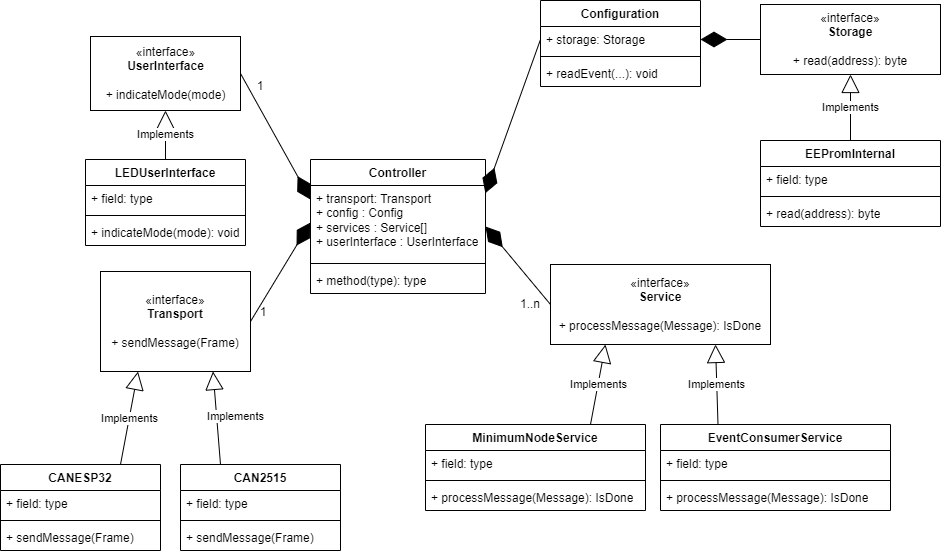

The diagram above was exported from draw.io. Its source (the exported page's mxGraphModel, read from the mxfile embedded in the PNG):
<mxGraphModel dx="1115" dy="735" grid="1" gridSize="10" guides="1" tooltips="1" connect="1" arrows="1" fold="1" page="1" pageScale="1" pageWidth="850" pageHeight="1100" math="0" shadow="0">
  <root>
    <mxCell id="0" />
    <mxCell id="1" parent="0" />
    <mxCell id="PldmNTXpg_jwSmRy-WnT-1" value="Controller" style="swimlane;fontStyle=1;align=center;verticalAlign=top;childLayout=stackLayout;horizontal=1;startSize=26;horizontalStack=0;resizeParent=1;resizeParentMax=0;resizeLast=0;collapsible=1;marginBottom=0;whiteSpace=wrap;html=1;" parent="1" vertex="1">
      <mxGeometry x="310" y="299" width="175" height="134" as="geometry" />
    </mxCell>
    <mxCell id="PldmNTXpg_jwSmRy-WnT-2" value="+ transport: Transport&lt;br&gt;+ config : Config&lt;br&gt;+ services : Service[]&lt;br&gt;+ userInterface : UserInterface" style="text;strokeColor=none;fillColor=none;align=left;verticalAlign=top;spacingLeft=4;spacingRight=4;overflow=hidden;rotatable=0;points=[[0,0.5],[1,0.5]];portConstraint=eastwest;whiteSpace=wrap;html=1;" parent="PldmNTXpg_jwSmRy-WnT-1" vertex="1">
      <mxGeometry y="26" width="175" height="74" as="geometry" />
    </mxCell>
    <mxCell id="PldmNTXpg_jwSmRy-WnT-3" value="" style="line;strokeWidth=1;fillColor=none;align=left;verticalAlign=middle;spacingTop=-1;spacingLeft=3;spacingRight=3;rotatable=0;labelPosition=right;points=[];portConstraint=eastwest;strokeColor=inherit;" parent="PldmNTXpg_jwSmRy-WnT-1" vertex="1">
      <mxGeometry y="100" width="175" height="8" as="geometry" />
    </mxCell>
    <mxCell id="PldmNTXpg_jwSmRy-WnT-4" value="+ method(type): type" style="text;strokeColor=none;fillColor=none;align=left;verticalAlign=top;spacingLeft=4;spacingRight=4;overflow=hidden;rotatable=0;points=[[0,0.5],[1,0.5]];portConstraint=eastwest;whiteSpace=wrap;html=1;" parent="PldmNTXpg_jwSmRy-WnT-1" vertex="1">
      <mxGeometry y="108" width="175" height="26" as="geometry" />
    </mxCell>
    <mxCell id="PldmNTXpg_jwSmRy-WnT-5" value="«interface»&lt;br&gt;&lt;b&gt;Transport&lt;br&gt;&lt;br&gt;&lt;/b&gt;+ sendMessage(Frame)&lt;b&gt;&lt;br&gt;&lt;/b&gt;" style="html=1;whiteSpace=wrap;" parent="1" vertex="1">
      <mxGeometry x="100" y="411" width="150" height="100" as="geometry" />
    </mxCell>
    <mxCell id="PldmNTXpg_jwSmRy-WnT-14" style="edgeStyle=orthogonalEdgeStyle;rounded=0;orthogonalLoop=1;jettySize=auto;html=1;exitX=0.75;exitY=0;exitDx=0;exitDy=0;" parent="1" source="PldmNTXpg_jwSmRy-WnT-6" edge="1">
      <mxGeometry relative="1" as="geometry">
        <mxPoint x="310" y="614" as="targetPoint" />
      </mxGeometry>
    </mxCell>
    <mxCell id="PldmNTXpg_jwSmRy-WnT-6" value="CAN2515" style="swimlane;fontStyle=1;align=center;verticalAlign=top;childLayout=stackLayout;horizontal=1;startSize=26;horizontalStack=0;resizeParent=1;resizeParentMax=0;resizeLast=0;collapsible=1;marginBottom=0;whiteSpace=wrap;html=1;" parent="1" vertex="1">
      <mxGeometry x="180" y="604" width="160" height="86" as="geometry" />
    </mxCell>
    <mxCell id="PldmNTXpg_jwSmRy-WnT-7" value="+ field: type" style="text;strokeColor=none;fillColor=none;align=left;verticalAlign=top;spacingLeft=4;spacingRight=4;overflow=hidden;rotatable=0;points=[[0,0.5],[1,0.5]];portConstraint=eastwest;whiteSpace=wrap;html=1;" parent="PldmNTXpg_jwSmRy-WnT-6" vertex="1">
      <mxGeometry y="26" width="160" height="26" as="geometry" />
    </mxCell>
    <mxCell id="PldmNTXpg_jwSmRy-WnT-8" value="" style="line;strokeWidth=1;fillColor=none;align=left;verticalAlign=middle;spacingTop=-1;spacingLeft=3;spacingRight=3;rotatable=0;labelPosition=right;points=[];portConstraint=eastwest;strokeColor=inherit;" parent="PldmNTXpg_jwSmRy-WnT-6" vertex="1">
      <mxGeometry y="52" width="160" height="8" as="geometry" />
    </mxCell>
    <mxCell id="PldmNTXpg_jwSmRy-WnT-9" value="+ sendMessage(Frame)" style="text;strokeColor=none;fillColor=none;align=left;verticalAlign=top;spacingLeft=4;spacingRight=4;overflow=hidden;rotatable=0;points=[[0,0.5],[1,0.5]];portConstraint=eastwest;whiteSpace=wrap;html=1;" parent="PldmNTXpg_jwSmRy-WnT-6" vertex="1">
      <mxGeometry y="60" width="160" height="26" as="geometry" />
    </mxCell>
    <mxCell id="PldmNTXpg_jwSmRy-WnT-10" value="CANESP32" style="swimlane;fontStyle=1;align=center;verticalAlign=top;childLayout=stackLayout;horizontal=1;startSize=26;horizontalStack=0;resizeParent=1;resizeParentMax=0;resizeLast=0;collapsible=1;marginBottom=0;whiteSpace=wrap;html=1;" parent="1" vertex="1">
      <mxGeometry y="604" width="160" height="86" as="geometry" />
    </mxCell>
    <mxCell id="PldmNTXpg_jwSmRy-WnT-11" value="+ field: type" style="text;strokeColor=none;fillColor=none;align=left;verticalAlign=top;spacingLeft=4;spacingRight=4;overflow=hidden;rotatable=0;points=[[0,0.5],[1,0.5]];portConstraint=eastwest;whiteSpace=wrap;html=1;" parent="PldmNTXpg_jwSmRy-WnT-10" vertex="1">
      <mxGeometry y="26" width="160" height="26" as="geometry" />
    </mxCell>
    <mxCell id="PldmNTXpg_jwSmRy-WnT-12" value="" style="line;strokeWidth=1;fillColor=none;align=left;verticalAlign=middle;spacingTop=-1;spacingLeft=3;spacingRight=3;rotatable=0;labelPosition=right;points=[];portConstraint=eastwest;strokeColor=inherit;" parent="PldmNTXpg_jwSmRy-WnT-10" vertex="1">
      <mxGeometry y="52" width="160" height="8" as="geometry" />
    </mxCell>
    <mxCell id="PldmNTXpg_jwSmRy-WnT-13" value="+ sendMessage(Frame)" style="text;strokeColor=none;fillColor=none;align=left;verticalAlign=top;spacingLeft=4;spacingRight=4;overflow=hidden;rotatable=0;points=[[0,0.5],[1,0.5]];portConstraint=eastwest;whiteSpace=wrap;html=1;" parent="PldmNTXpg_jwSmRy-WnT-10" vertex="1">
      <mxGeometry y="60" width="160" height="26" as="geometry" />
    </mxCell>
    <mxCell id="PldmNTXpg_jwSmRy-WnT-15" value="Implements" style="endArrow=block;endSize=16;endFill=0;html=1;rounded=0;entryX=0.75;entryY=1;entryDx=0;entryDy=0;exitX=0.25;exitY=0;exitDx=0;exitDy=0;" parent="1" source="PldmNTXpg_jwSmRy-WnT-6" target="PldmNTXpg_jwSmRy-WnT-5" edge="1">
      <mxGeometry x="0.0084" y="-19" width="160" relative="1" as="geometry">
        <mxPoint x="360" y="534" as="sourcePoint" />
        <mxPoint x="520" y="534" as="targetPoint" />
        <mxPoint as="offset" />
      </mxGeometry>
    </mxCell>
    <mxCell id="PldmNTXpg_jwSmRy-WnT-16" value="Implements" style="endArrow=block;endSize=16;endFill=0;html=1;rounded=0;exitX=0.75;exitY=0;exitDx=0;exitDy=0;entryX=0.25;entryY=1;entryDx=0;entryDy=0;" parent="1" source="PldmNTXpg_jwSmRy-WnT-10" target="PldmNTXpg_jwSmRy-WnT-5" edge="1">
      <mxGeometry width="160" relative="1" as="geometry">
        <mxPoint x="360" y="534" as="sourcePoint" />
        <mxPoint x="50" y="514" as="targetPoint" />
      </mxGeometry>
    </mxCell>
    <mxCell id="PldmNTXpg_jwSmRy-WnT-18" value="" style="endArrow=diamondThin;endFill=1;endSize=24;html=1;rounded=0;exitX=1;exitY=0.5;exitDx=0;exitDy=0;entryX=0;entryY=0.5;entryDx=0;entryDy=0;" parent="1" source="PldmNTXpg_jwSmRy-WnT-5" target="PldmNTXpg_jwSmRy-WnT-2" edge="1">
      <mxGeometry width="160" relative="1" as="geometry">
        <mxPoint x="360" y="534" as="sourcePoint" />
        <mxPoint x="330" y="476" as="targetPoint" />
      </mxGeometry>
    </mxCell>
    <mxCell id="PldmNTXpg_jwSmRy-WnT-19" value="«interface»&lt;br&gt;&lt;b&gt;Service&lt;br&gt;&lt;br&gt;&lt;/b&gt;+ processMessage(Message): IsDone&lt;b&gt;&lt;br&gt;&lt;/b&gt;" style="html=1;whiteSpace=wrap;" parent="1" vertex="1">
      <mxGeometry x="550" y="404" width="220" height="80" as="geometry" />
    </mxCell>
    <mxCell id="PldmNTXpg_jwSmRy-WnT-20" value="MinimumNodeService" style="swimlane;fontStyle=1;align=center;verticalAlign=top;childLayout=stackLayout;horizontal=1;startSize=26;horizontalStack=0;resizeParent=1;resizeParentMax=0;resizeLast=0;collapsible=1;marginBottom=0;whiteSpace=wrap;html=1;" parent="1" vertex="1">
      <mxGeometry x="425" y="564" width="220" height="86" as="geometry" />
    </mxCell>
    <mxCell id="PldmNTXpg_jwSmRy-WnT-21" value="+ field: type" style="text;strokeColor=none;fillColor=none;align=left;verticalAlign=top;spacingLeft=4;spacingRight=4;overflow=hidden;rotatable=0;points=[[0,0.5],[1,0.5]];portConstraint=eastwest;whiteSpace=wrap;html=1;" parent="PldmNTXpg_jwSmRy-WnT-20" vertex="1">
      <mxGeometry y="26" width="220" height="26" as="geometry" />
    </mxCell>
    <mxCell id="PldmNTXpg_jwSmRy-WnT-22" value="" style="line;strokeWidth=1;fillColor=none;align=left;verticalAlign=middle;spacingTop=-1;spacingLeft=3;spacingRight=3;rotatable=0;labelPosition=right;points=[];portConstraint=eastwest;strokeColor=inherit;" parent="PldmNTXpg_jwSmRy-WnT-20" vertex="1">
      <mxGeometry y="52" width="220" height="8" as="geometry" />
    </mxCell>
    <mxCell id="PldmNTXpg_jwSmRy-WnT-23" value="+ processMessage(Message): IsDone" style="text;strokeColor=none;fillColor=none;align=left;verticalAlign=top;spacingLeft=4;spacingRight=4;overflow=hidden;rotatable=0;points=[[0,0.5],[1,0.5]];portConstraint=eastwest;whiteSpace=wrap;html=1;" parent="PldmNTXpg_jwSmRy-WnT-20" vertex="1">
      <mxGeometry y="60" width="220" height="26" as="geometry" />
    </mxCell>
    <mxCell id="PldmNTXpg_jwSmRy-WnT-26" value="Implements" style="endArrow=block;endSize=16;endFill=0;html=1;rounded=0;entryX=0.25;entryY=1;entryDx=0;entryDy=0;exitX=0.75;exitY=0;exitDx=0;exitDy=0;" parent="1" source="PldmNTXpg_jwSmRy-WnT-20" target="PldmNTXpg_jwSmRy-WnT-19" edge="1">
      <mxGeometry width="160" relative="1" as="geometry">
        <mxPoint x="340" y="420" as="sourcePoint" />
        <mxPoint x="500" y="420" as="targetPoint" />
      </mxGeometry>
    </mxCell>
    <mxCell id="PldmNTXpg_jwSmRy-WnT-27" value="EventConsumerService" style="swimlane;fontStyle=1;align=center;verticalAlign=top;childLayout=stackLayout;horizontal=1;startSize=26;horizontalStack=0;resizeParent=1;resizeParentMax=0;resizeLast=0;collapsible=1;marginBottom=0;whiteSpace=wrap;html=1;" parent="1" vertex="1">
      <mxGeometry x="660" y="564" width="230" height="86" as="geometry" />
    </mxCell>
    <mxCell id="PldmNTXpg_jwSmRy-WnT-28" value="+ field: type" style="text;strokeColor=none;fillColor=none;align=left;verticalAlign=top;spacingLeft=4;spacingRight=4;overflow=hidden;rotatable=0;points=[[0,0.5],[1,0.5]];portConstraint=eastwest;whiteSpace=wrap;html=1;" parent="PldmNTXpg_jwSmRy-WnT-27" vertex="1">
      <mxGeometry y="26" width="230" height="26" as="geometry" />
    </mxCell>
    <mxCell id="PldmNTXpg_jwSmRy-WnT-29" value="" style="line;strokeWidth=1;fillColor=none;align=left;verticalAlign=middle;spacingTop=-1;spacingLeft=3;spacingRight=3;rotatable=0;labelPosition=right;points=[];portConstraint=eastwest;strokeColor=inherit;" parent="PldmNTXpg_jwSmRy-WnT-27" vertex="1">
      <mxGeometry y="52" width="230" height="8" as="geometry" />
    </mxCell>
    <mxCell id="PldmNTXpg_jwSmRy-WnT-30" value="+ processMessage(Message): IsDone" style="text;strokeColor=none;fillColor=none;align=left;verticalAlign=top;spacingLeft=4;spacingRight=4;overflow=hidden;rotatable=0;points=[[0,0.5],[1,0.5]];portConstraint=eastwest;whiteSpace=wrap;html=1;" parent="PldmNTXpg_jwSmRy-WnT-27" vertex="1">
      <mxGeometry y="60" width="230" height="26" as="geometry" />
    </mxCell>
    <mxCell id="PldmNTXpg_jwSmRy-WnT-31" value="Implements" style="endArrow=block;endSize=16;endFill=0;html=1;rounded=0;exitX=0.25;exitY=0;exitDx=0;exitDy=0;entryX=0.75;entryY=1;entryDx=0;entryDy=0;" parent="1" source="PldmNTXpg_jwSmRy-WnT-27" target="PldmNTXpg_jwSmRy-WnT-19" edge="1">
      <mxGeometry width="160" relative="1" as="geometry">
        <mxPoint x="370" y="420" as="sourcePoint" />
        <mxPoint x="740" y="450" as="targetPoint" />
      </mxGeometry>
    </mxCell>
    <mxCell id="PldmNTXpg_jwSmRy-WnT-33" value="" style="endArrow=diamondThin;endFill=1;endSize=24;html=1;rounded=0;entryX=1;entryY=0.5;entryDx=0;entryDy=0;exitX=0;exitY=0.5;exitDx=0;exitDy=0;" parent="1" source="PldmNTXpg_jwSmRy-WnT-19" target="PldmNTXpg_jwSmRy-WnT-1" edge="1">
      <mxGeometry width="160" relative="1" as="geometry">
        <mxPoint x="580" y="390" as="sourcePoint" />
        <mxPoint x="530" y="390" as="targetPoint" />
      </mxGeometry>
    </mxCell>
    <mxCell id="PldmNTXpg_jwSmRy-WnT-34" value="1..n" style="text;html=1;strokeColor=none;fillColor=none;align=center;verticalAlign=middle;whiteSpace=wrap;rounded=0;" parent="1" vertex="1">
      <mxGeometry x="505" y="432" width="50" height="23" as="geometry" />
    </mxCell>
    <mxCell id="PldmNTXpg_jwSmRy-WnT-37" value="1" style="text;html=1;strokeColor=none;fillColor=none;align=center;verticalAlign=middle;whiteSpace=wrap;rounded=0;" parent="1" vertex="1">
      <mxGeometry x="238" y="440" width="50" height="23" as="geometry" />
    </mxCell>
    <mxCell id="11FYTduV_qqA-rYNUbWm-27" value="«interface»&lt;br&gt;&lt;b&gt;Storage&lt;br&gt;&lt;br&gt;&lt;/b&gt;+ read(address): byte&lt;b&gt;&lt;br&gt;&lt;/b&gt;" style="html=1;whiteSpace=wrap;" parent="1" vertex="1">
      <mxGeometry x="760" y="144" width="180" height="70" as="geometry" />
    </mxCell>
    <mxCell id="11FYTduV_qqA-rYNUbWm-29" value="Configuration" style="swimlane;fontStyle=1;align=center;verticalAlign=top;childLayout=stackLayout;horizontal=1;startSize=26;horizontalStack=0;resizeParent=1;resizeParentMax=0;resizeLast=0;collapsible=1;marginBottom=0;whiteSpace=wrap;html=1;" parent="1" vertex="1">
      <mxGeometry x="540" y="140" width="160" height="86" as="geometry" />
    </mxCell>
    <mxCell id="11FYTduV_qqA-rYNUbWm-30" value="+ storage: Storage" style="text;strokeColor=none;fillColor=none;align=left;verticalAlign=top;spacingLeft=4;spacingRight=4;overflow=hidden;rotatable=0;points=[[0,0.5],[1,0.5]];portConstraint=eastwest;whiteSpace=wrap;html=1;" parent="11FYTduV_qqA-rYNUbWm-29" vertex="1">
      <mxGeometry y="26" width="160" height="26" as="geometry" />
    </mxCell>
    <mxCell id="11FYTduV_qqA-rYNUbWm-31" value="" style="line;strokeWidth=1;fillColor=none;align=left;verticalAlign=middle;spacingTop=-1;spacingLeft=3;spacingRight=3;rotatable=0;labelPosition=right;points=[];portConstraint=eastwest;strokeColor=inherit;" parent="11FYTduV_qqA-rYNUbWm-29" vertex="1">
      <mxGeometry y="52" width="160" height="8" as="geometry" />
    </mxCell>
    <mxCell id="11FYTduV_qqA-rYNUbWm-32" value="+ readEvent(...): void" style="text;strokeColor=none;fillColor=none;align=left;verticalAlign=top;spacingLeft=4;spacingRight=4;overflow=hidden;rotatable=0;points=[[0,0.5],[1,0.5]];portConstraint=eastwest;whiteSpace=wrap;html=1;" parent="11FYTduV_qqA-rYNUbWm-29" vertex="1">
      <mxGeometry y="60" width="160" height="26" as="geometry" />
    </mxCell>
    <mxCell id="11FYTduV_qqA-rYNUbWm-33" value="" style="endArrow=diamondThin;endFill=1;endSize=24;html=1;rounded=0;exitX=0;exitY=0.5;exitDx=0;exitDy=0;entryX=0.999;entryY=0.104;entryDx=0;entryDy=0;entryPerimeter=0;" parent="1" source="11FYTduV_qqA-rYNUbWm-30" target="PldmNTXpg_jwSmRy-WnT-2" edge="1">
      <mxGeometry width="160" relative="1" as="geometry">
        <mxPoint x="560" y="384" as="sourcePoint" />
        <mxPoint x="510" y="330" as="targetPoint" />
      </mxGeometry>
    </mxCell>
    <mxCell id="11FYTduV_qqA-rYNUbWm-34" value="" style="endArrow=diamondThin;endFill=1;endSize=24;html=1;rounded=0;exitX=0;exitY=0.5;exitDx=0;exitDy=0;entryX=1;entryY=0.5;entryDx=0;entryDy=0;" parent="1" source="11FYTduV_qqA-rYNUbWm-27" target="11FYTduV_qqA-rYNUbWm-30" edge="1">
      <mxGeometry width="160" relative="1" as="geometry">
        <mxPoint x="845" y="414" as="sourcePoint" />
        <mxPoint x="830" y="340" as="targetPoint" />
      </mxGeometry>
    </mxCell>
    <mxCell id="11FYTduV_qqA-rYNUbWm-36" value="Implements" style="endArrow=block;endSize=16;endFill=0;html=1;rounded=0;entryX=0.5;entryY=1;entryDx=0;entryDy=0;exitX=0.5;exitY=0;exitDx=0;exitDy=0;" parent="1" source="11FYTduV_qqA-rYNUbWm-37" target="11FYTduV_qqA-rYNUbWm-27" edge="1">
      <mxGeometry width="160" relative="1" as="geometry">
        <mxPoint x="955" y="420" as="sourcePoint" />
        <mxPoint x="950" y="380" as="targetPoint" />
      </mxGeometry>
    </mxCell>
    <mxCell id="11FYTduV_qqA-rYNUbWm-37" value="EEPromInternal" style="swimlane;fontStyle=1;align=center;verticalAlign=top;childLayout=stackLayout;horizontal=1;startSize=26;horizontalStack=0;resizeParent=1;resizeParentMax=0;resizeLast=0;collapsible=1;marginBottom=0;whiteSpace=wrap;html=1;" parent="1" vertex="1">
      <mxGeometry x="760" y="280" width="180" height="86" as="geometry" />
    </mxCell>
    <mxCell id="11FYTduV_qqA-rYNUbWm-38" value="+ field: type" style="text;strokeColor=none;fillColor=none;align=left;verticalAlign=top;spacingLeft=4;spacingRight=4;overflow=hidden;rotatable=0;points=[[0,0.5],[1,0.5]];portConstraint=eastwest;whiteSpace=wrap;html=1;" parent="11FYTduV_qqA-rYNUbWm-37" vertex="1">
      <mxGeometry y="26" width="180" height="26" as="geometry" />
    </mxCell>
    <mxCell id="11FYTduV_qqA-rYNUbWm-39" value="" style="line;strokeWidth=1;fillColor=none;align=left;verticalAlign=middle;spacingTop=-1;spacingLeft=3;spacingRight=3;rotatable=0;labelPosition=right;points=[];portConstraint=eastwest;strokeColor=inherit;" parent="11FYTduV_qqA-rYNUbWm-37" vertex="1">
      <mxGeometry y="52" width="180" height="8" as="geometry" />
    </mxCell>
    <mxCell id="11FYTduV_qqA-rYNUbWm-40" value="+ read(address): byte" style="text;strokeColor=none;fillColor=none;align=left;verticalAlign=top;spacingLeft=4;spacingRight=4;overflow=hidden;rotatable=0;points=[[0,0.5],[1,0.5]];portConstraint=eastwest;whiteSpace=wrap;html=1;" parent="11FYTduV_qqA-rYNUbWm-37" vertex="1">
      <mxGeometry y="60" width="180" height="26" as="geometry" />
    </mxCell>
    <mxCell id="2" value="«interface»&lt;br&gt;&lt;b&gt;UserInterface&lt;/b&gt;&lt;br&gt;&lt;br&gt;+ indicateMode(mode)" style="html=1;" parent="1" vertex="1">
      <mxGeometry x="90" y="176" width="150" height="74" as="geometry" />
    </mxCell>
    <mxCell id="3" value="" style="endArrow=diamondThin;endFill=1;endSize=24;html=1;rounded=0;exitX=1;exitY=0.5;exitDx=0;exitDy=0;entryX=0.001;entryY=0.192;entryDx=0;entryDy=0;entryPerimeter=0;" parent="1" source="2" target="PldmNTXpg_jwSmRy-WnT-2" edge="1">
      <mxGeometry width="160" relative="1" as="geometry">
        <mxPoint x="272" y="212" as="sourcePoint" />
        <mxPoint x="332" y="113" as="targetPoint" />
      </mxGeometry>
    </mxCell>
    <mxCell id="4" value="1" style="text;html=1;strokeColor=none;fillColor=none;align=center;verticalAlign=middle;whiteSpace=wrap;rounded=0;" parent="1" vertex="1">
      <mxGeometry x="235" y="214" width="50" height="23" as="geometry" />
    </mxCell>
    <mxCell id="5" value="LEDUserInterface" style="swimlane;fontStyle=1;align=center;verticalAlign=top;childLayout=stackLayout;horizontal=1;startSize=26;horizontalStack=0;resizeParent=1;resizeParentMax=0;resizeLast=0;collapsible=1;marginBottom=0;" parent="1" vertex="1">
      <mxGeometry x="85" y="299" width="160" height="86" as="geometry" />
    </mxCell>
    <mxCell id="6" value="+ field: type" style="text;strokeColor=none;fillColor=none;align=left;verticalAlign=top;spacingLeft=4;spacingRight=4;overflow=hidden;rotatable=0;points=[[0,0.5],[1,0.5]];portConstraint=eastwest;" parent="5" vertex="1">
      <mxGeometry y="26" width="160" height="26" as="geometry" />
    </mxCell>
    <mxCell id="7" value="" style="line;strokeWidth=1;fillColor=none;align=left;verticalAlign=middle;spacingTop=-1;spacingLeft=3;spacingRight=3;rotatable=0;labelPosition=right;points=[];portConstraint=eastwest;strokeColor=inherit;" parent="5" vertex="1">
      <mxGeometry y="52" width="160" height="8" as="geometry" />
    </mxCell>
    <mxCell id="8" value="+ indicateMode(mode): void" style="text;strokeColor=none;fillColor=none;align=left;verticalAlign=top;spacingLeft=4;spacingRight=4;overflow=hidden;rotatable=0;points=[[0,0.5],[1,0.5]];portConstraint=eastwest;" parent="5" vertex="1">
      <mxGeometry y="60" width="160" height="26" as="geometry" />
    </mxCell>
    <mxCell id="9" value="Implements" style="endArrow=block;endSize=16;endFill=0;html=1;rounded=0;exitX=0.5;exitY=0;exitDx=0;exitDy=0;entryX=0.5;entryY=1;entryDx=0;entryDy=0;" parent="1" source="5" target="2" edge="1">
      <mxGeometry width="160" relative="1" as="geometry">
        <mxPoint x="360" y="203" as="sourcePoint" />
        <mxPoint x="377.5" y="110" as="targetPoint" />
      </mxGeometry>
    </mxCell>
  </root>
</mxGraphModel>